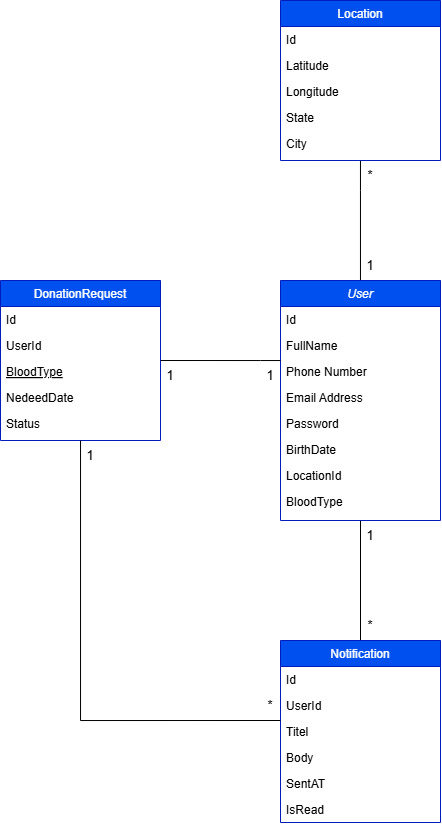

The diagram above was exported from draw.io. Its source (the exported page's mxGraphModel, read from the mxfile embedded in the PNG):
<mxGraphModel dx="247" dy="415" grid="1" gridSize="10" guides="1" tooltips="1" connect="1" arrows="1" fold="1" page="1" pageScale="1" pageWidth="827" pageHeight="1169" math="0" shadow="0">
  <root>
    <mxCell id="WIyWlLk6GJQsqaUBKTNV-0" />
    <mxCell id="WIyWlLk6GJQsqaUBKTNV-1" parent="WIyWlLk6GJQsqaUBKTNV-0" />
    <mxCell id="RdbUuo0fUgOlddg2C_jq-13" style="edgeStyle=orthogonalEdgeStyle;rounded=0;orthogonalLoop=1;jettySize=auto;html=1;endArrow=none;startFill=0;" edge="1" parent="WIyWlLk6GJQsqaUBKTNV-1" source="zkfFHV4jXpPFQw0GAbJ--0" target="RdbUuo0fUgOlddg2C_jq-8">
      <mxGeometry relative="1" as="geometry">
        <Array as="points">
          <mxPoint x="520" y="310" />
          <mxPoint x="520" y="310" />
        </Array>
      </mxGeometry>
    </mxCell>
    <mxCell id="RdbUuo0fUgOlddg2C_jq-14" style="edgeStyle=orthogonalEdgeStyle;rounded=0;orthogonalLoop=1;jettySize=auto;html=1;endArrow=none;startFill=0;" edge="1" parent="WIyWlLk6GJQsqaUBKTNV-1" source="zkfFHV4jXpPFQw0GAbJ--0" target="zkfFHV4jXpPFQw0GAbJ--17">
      <mxGeometry relative="1" as="geometry" />
    </mxCell>
    <mxCell id="zkfFHV4jXpPFQw0GAbJ--0" value="User" style="swimlane;fontStyle=2;align=center;verticalAlign=top;childLayout=stackLayout;horizontal=1;startSize=26;horizontalStack=0;resizeParent=1;resizeLast=0;collapsible=1;marginBottom=0;rounded=0;shadow=0;strokeWidth=1;fillColor=#0050ef;fontColor=#ffffff;strokeColor=#001DBC;" parent="WIyWlLk6GJQsqaUBKTNV-1" vertex="1">
      <mxGeometry x="440" y="400" width="160" height="240" as="geometry">
        <mxRectangle x="230" y="140" width="160" height="26" as="alternateBounds" />
      </mxGeometry>
    </mxCell>
    <mxCell id="zkfFHV4jXpPFQw0GAbJ--1" value="Id" style="text;align=left;verticalAlign=top;spacingLeft=4;spacingRight=4;overflow=hidden;rotatable=0;points=[[0,0.5],[1,0.5]];portConstraint=eastwest;" parent="zkfFHV4jXpPFQw0GAbJ--0" vertex="1">
      <mxGeometry y="26" width="160" height="26" as="geometry" />
    </mxCell>
    <mxCell id="RdbUuo0fUgOlddg2C_jq-0" value="FullName" style="text;align=left;verticalAlign=top;spacingLeft=4;spacingRight=4;overflow=hidden;rotatable=0;points=[[0,0.5],[1,0.5]];portConstraint=eastwest;" vertex="1" parent="zkfFHV4jXpPFQw0GAbJ--0">
      <mxGeometry y="52" width="160" height="26" as="geometry" />
    </mxCell>
    <mxCell id="zkfFHV4jXpPFQw0GAbJ--2" value="Phone Number" style="text;align=left;verticalAlign=top;spacingLeft=4;spacingRight=4;overflow=hidden;rotatable=0;points=[[0,0.5],[1,0.5]];portConstraint=eastwest;rounded=0;shadow=0;html=0;" parent="zkfFHV4jXpPFQw0GAbJ--0" vertex="1">
      <mxGeometry y="78" width="160" height="26" as="geometry" />
    </mxCell>
    <mxCell id="RdbUuo0fUgOlddg2C_jq-1" value="Email Address" style="text;align=left;verticalAlign=top;spacingLeft=4;spacingRight=4;overflow=hidden;rotatable=0;points=[[0,0.5],[1,0.5]];portConstraint=eastwest;rounded=0;shadow=0;html=0;" vertex="1" parent="zkfFHV4jXpPFQw0GAbJ--0">
      <mxGeometry y="104" width="160" height="26" as="geometry" />
    </mxCell>
    <mxCell id="zkfFHV4jXpPFQw0GAbJ--3" value="Password" style="text;align=left;verticalAlign=top;spacingLeft=4;spacingRight=4;overflow=hidden;rotatable=0;points=[[0,0.5],[1,0.5]];portConstraint=eastwest;rounded=0;shadow=0;html=0;" parent="zkfFHV4jXpPFQw0GAbJ--0" vertex="1">
      <mxGeometry y="130" width="160" height="26" as="geometry" />
    </mxCell>
    <mxCell id="RdbUuo0fUgOlddg2C_jq-2" value="BirthDate" style="text;align=left;verticalAlign=top;spacingLeft=4;spacingRight=4;overflow=hidden;rotatable=0;points=[[0,0.5],[1,0.5]];portConstraint=eastwest;rounded=0;shadow=0;html=0;" vertex="1" parent="zkfFHV4jXpPFQw0GAbJ--0">
      <mxGeometry y="156" width="160" height="26" as="geometry" />
    </mxCell>
    <mxCell id="RdbUuo0fUgOlddg2C_jq-4" value="LocationId" style="text;align=left;verticalAlign=top;spacingLeft=4;spacingRight=4;overflow=hidden;rotatable=0;points=[[0,0.5],[1,0.5]];portConstraint=eastwest;rounded=0;shadow=0;html=0;" vertex="1" parent="zkfFHV4jXpPFQw0GAbJ--0">
      <mxGeometry y="182" width="160" height="26" as="geometry" />
    </mxCell>
    <mxCell id="RdbUuo0fUgOlddg2C_jq-25" value="BloodType" style="text;align=left;verticalAlign=top;spacingLeft=4;spacingRight=4;overflow=hidden;rotatable=0;points=[[0,0.5],[1,0.5]];portConstraint=eastwest;rounded=0;shadow=0;html=0;" vertex="1" parent="zkfFHV4jXpPFQw0GAbJ--0">
      <mxGeometry y="208" width="160" height="26" as="geometry" />
    </mxCell>
    <mxCell id="zkfFHV4jXpPFQw0GAbJ--6" value="DonationRequest" style="swimlane;fontStyle=0;align=center;verticalAlign=top;childLayout=stackLayout;horizontal=1;startSize=26;horizontalStack=0;resizeParent=1;resizeLast=0;collapsible=1;marginBottom=0;rounded=0;shadow=0;strokeWidth=1;fillColor=#0050ef;fontColor=#ffffff;strokeColor=#001DBC;" parent="WIyWlLk6GJQsqaUBKTNV-1" vertex="1">
      <mxGeometry x="160" y="400" width="160" height="160" as="geometry">
        <mxRectangle x="130" y="380" width="160" height="26" as="alternateBounds" />
      </mxGeometry>
    </mxCell>
    <mxCell id="zkfFHV4jXpPFQw0GAbJ--7" value="Id" style="text;align=left;verticalAlign=top;spacingLeft=4;spacingRight=4;overflow=hidden;rotatable=0;points=[[0,0.5],[1,0.5]];portConstraint=eastwest;" parent="zkfFHV4jXpPFQw0GAbJ--6" vertex="1">
      <mxGeometry y="26" width="160" height="26" as="geometry" />
    </mxCell>
    <mxCell id="zkfFHV4jXpPFQw0GAbJ--8" value="UserId" style="text;align=left;verticalAlign=top;spacingLeft=4;spacingRight=4;overflow=hidden;rotatable=0;points=[[0,0.5],[1,0.5]];portConstraint=eastwest;rounded=0;shadow=0;html=0;" parent="zkfFHV4jXpPFQw0GAbJ--6" vertex="1">
      <mxGeometry y="52" width="160" height="26" as="geometry" />
    </mxCell>
    <mxCell id="zkfFHV4jXpPFQw0GAbJ--10" value="BloodType" style="text;align=left;verticalAlign=top;spacingLeft=4;spacingRight=4;overflow=hidden;rotatable=0;points=[[0,0.5],[1,0.5]];portConstraint=eastwest;fontStyle=4" parent="zkfFHV4jXpPFQw0GAbJ--6" vertex="1">
      <mxGeometry y="78" width="160" height="26" as="geometry" />
    </mxCell>
    <mxCell id="zkfFHV4jXpPFQw0GAbJ--11" value="NedeedDate" style="text;align=left;verticalAlign=top;spacingLeft=4;spacingRight=4;overflow=hidden;rotatable=0;points=[[0,0.5],[1,0.5]];portConstraint=eastwest;" parent="zkfFHV4jXpPFQw0GAbJ--6" vertex="1">
      <mxGeometry y="104" width="160" height="26" as="geometry" />
    </mxCell>
    <mxCell id="RdbUuo0fUgOlddg2C_jq-12" value="Status" style="text;align=left;verticalAlign=top;spacingLeft=4;spacingRight=4;overflow=hidden;rotatable=0;points=[[0,0.5],[1,0.5]];portConstraint=eastwest;" vertex="1" parent="zkfFHV4jXpPFQw0GAbJ--6">
      <mxGeometry y="130" width="160" height="30" as="geometry" />
    </mxCell>
    <mxCell id="zkfFHV4jXpPFQw0GAbJ--13" value="Location" style="swimlane;fontStyle=0;align=center;verticalAlign=top;childLayout=stackLayout;horizontal=1;startSize=26;horizontalStack=0;resizeParent=1;resizeLast=0;collapsible=1;marginBottom=0;rounded=0;shadow=0;strokeWidth=1;fillColor=#0050ef;fontColor=#ffffff;strokeColor=#001DBC;" parent="WIyWlLk6GJQsqaUBKTNV-1" vertex="1">
      <mxGeometry x="440" y="120" width="160" height="160" as="geometry">
        <mxRectangle x="340" y="380" width="170" height="26" as="alternateBounds" />
      </mxGeometry>
    </mxCell>
    <mxCell id="zkfFHV4jXpPFQw0GAbJ--14" value="Id" style="text;align=left;verticalAlign=top;spacingLeft=4;spacingRight=4;overflow=hidden;rotatable=0;points=[[0,0.5],[1,0.5]];portConstraint=eastwest;" parent="zkfFHV4jXpPFQw0GAbJ--13" vertex="1">
      <mxGeometry y="26" width="160" height="26" as="geometry" />
    </mxCell>
    <mxCell id="RdbUuo0fUgOlddg2C_jq-5" value="Latitude" style="text;align=left;verticalAlign=top;spacingLeft=4;spacingRight=4;overflow=hidden;rotatable=0;points=[[0,0.5],[1,0.5]];portConstraint=eastwest;" vertex="1" parent="zkfFHV4jXpPFQw0GAbJ--13">
      <mxGeometry y="52" width="160" height="26" as="geometry" />
    </mxCell>
    <mxCell id="RdbUuo0fUgOlddg2C_jq-6" value="Longitude" style="text;align=left;verticalAlign=top;spacingLeft=4;spacingRight=4;overflow=hidden;rotatable=0;points=[[0,0.5],[1,0.5]];portConstraint=eastwest;" vertex="1" parent="zkfFHV4jXpPFQw0GAbJ--13">
      <mxGeometry y="78" width="160" height="26" as="geometry" />
    </mxCell>
    <mxCell id="RdbUuo0fUgOlddg2C_jq-7" value="State" style="text;align=left;verticalAlign=top;spacingLeft=4;spacingRight=4;overflow=hidden;rotatable=0;points=[[0,0.5],[1,0.5]];portConstraint=eastwest;" vertex="1" parent="zkfFHV4jXpPFQw0GAbJ--13">
      <mxGeometry y="104" width="160" height="26" as="geometry" />
    </mxCell>
    <mxCell id="RdbUuo0fUgOlddg2C_jq-8" value="City" style="text;align=left;verticalAlign=top;spacingLeft=4;spacingRight=4;overflow=hidden;rotatable=0;points=[[0,0.5],[1,0.5]];portConstraint=eastwest;" vertex="1" parent="zkfFHV4jXpPFQw0GAbJ--13">
      <mxGeometry y="130" width="160" height="30" as="geometry" />
    </mxCell>
    <mxCell id="zkfFHV4jXpPFQw0GAbJ--17" value="Notification" style="swimlane;fontStyle=0;align=center;verticalAlign=top;childLayout=stackLayout;horizontal=1;startSize=26;horizontalStack=0;resizeParent=1;resizeLast=0;collapsible=1;marginBottom=0;rounded=0;shadow=0;strokeWidth=1;fillColor=#0050ef;fontColor=#ffffff;strokeColor=#001DBC;" parent="WIyWlLk6GJQsqaUBKTNV-1" vertex="1">
      <mxGeometry x="440" y="760" width="160" height="182" as="geometry">
        <mxRectangle x="550" y="140" width="160" height="26" as="alternateBounds" />
      </mxGeometry>
    </mxCell>
    <mxCell id="zkfFHV4jXpPFQw0GAbJ--18" value="Id" style="text;align=left;verticalAlign=top;spacingLeft=4;spacingRight=4;overflow=hidden;rotatable=0;points=[[0,0.5],[1,0.5]];portConstraint=eastwest;" parent="zkfFHV4jXpPFQw0GAbJ--17" vertex="1">
      <mxGeometry y="26" width="160" height="26" as="geometry" />
    </mxCell>
    <mxCell id="zkfFHV4jXpPFQw0GAbJ--19" value="UserId" style="text;align=left;verticalAlign=top;spacingLeft=4;spacingRight=4;overflow=hidden;rotatable=0;points=[[0,0.5],[1,0.5]];portConstraint=eastwest;rounded=0;shadow=0;html=0;" parent="zkfFHV4jXpPFQw0GAbJ--17" vertex="1">
      <mxGeometry y="52" width="160" height="26" as="geometry" />
    </mxCell>
    <mxCell id="zkfFHV4jXpPFQw0GAbJ--20" value="Titel" style="text;align=left;verticalAlign=top;spacingLeft=4;spacingRight=4;overflow=hidden;rotatable=0;points=[[0,0.5],[1,0.5]];portConstraint=eastwest;rounded=0;shadow=0;html=0;" parent="zkfFHV4jXpPFQw0GAbJ--17" vertex="1">
      <mxGeometry y="78" width="160" height="26" as="geometry" />
    </mxCell>
    <mxCell id="RdbUuo0fUgOlddg2C_jq-9" value="Body" style="text;align=left;verticalAlign=top;spacingLeft=4;spacingRight=4;overflow=hidden;rotatable=0;points=[[0,0.5],[1,0.5]];portConstraint=eastwest;rounded=0;shadow=0;html=0;" vertex="1" parent="zkfFHV4jXpPFQw0GAbJ--17">
      <mxGeometry y="104" width="160" height="26" as="geometry" />
    </mxCell>
    <mxCell id="zkfFHV4jXpPFQw0GAbJ--24" value="SentAT" style="text;align=left;verticalAlign=top;spacingLeft=4;spacingRight=4;overflow=hidden;rotatable=0;points=[[0,0.5],[1,0.5]];portConstraint=eastwest;" parent="zkfFHV4jXpPFQw0GAbJ--17" vertex="1">
      <mxGeometry y="130" width="160" height="26" as="geometry" />
    </mxCell>
    <mxCell id="RdbUuo0fUgOlddg2C_jq-24" value="IsRead" style="text;align=left;verticalAlign=top;spacingLeft=4;spacingRight=4;overflow=hidden;rotatable=0;points=[[0,0.5],[1,0.5]];portConstraint=eastwest;" vertex="1" parent="zkfFHV4jXpPFQw0GAbJ--17">
      <mxGeometry y="156" width="160" height="26" as="geometry" />
    </mxCell>
    <mxCell id="RdbUuo0fUgOlddg2C_jq-11" style="edgeStyle=orthogonalEdgeStyle;rounded=0;orthogonalLoop=1;jettySize=auto;html=1;entryX=1;entryY=1.077;entryDx=0;entryDy=0;entryPerimeter=0;endArrow=none;startFill=0;" edge="1" parent="WIyWlLk6GJQsqaUBKTNV-1" source="zkfFHV4jXpPFQw0GAbJ--0" target="zkfFHV4jXpPFQw0GAbJ--8">
      <mxGeometry relative="1" as="geometry">
        <Array as="points">
          <mxPoint x="420" y="480" />
          <mxPoint x="420" y="480" />
        </Array>
      </mxGeometry>
    </mxCell>
    <mxCell id="RdbUuo0fUgOlddg2C_jq-15" value="1" style="text;html=1;align=center;verticalAlign=middle;whiteSpace=wrap;rounded=0;" vertex="1" parent="WIyWlLk6GJQsqaUBKTNV-1">
      <mxGeometry x="500" y="640" width="60" height="30" as="geometry" />
    </mxCell>
    <mxCell id="RdbUuo0fUgOlddg2C_jq-16" value="*" style="text;html=1;align=center;verticalAlign=middle;whiteSpace=wrap;rounded=0;" vertex="1" parent="WIyWlLk6GJQsqaUBKTNV-1">
      <mxGeometry x="500" y="730" width="60" height="30" as="geometry" />
    </mxCell>
    <mxCell id="RdbUuo0fUgOlddg2C_jq-17" value="1" style="text;html=1;align=center;verticalAlign=middle;whiteSpace=wrap;rounded=0;" vertex="1" parent="WIyWlLk6GJQsqaUBKTNV-1">
      <mxGeometry x="400" y="480" width="60" height="30" as="geometry" />
    </mxCell>
    <mxCell id="RdbUuo0fUgOlddg2C_jq-18" value="1" style="text;html=1;align=center;verticalAlign=middle;whiteSpace=wrap;rounded=0;" vertex="1" parent="WIyWlLk6GJQsqaUBKTNV-1">
      <mxGeometry x="300" y="480" width="60" height="30" as="geometry" />
    </mxCell>
    <mxCell id="RdbUuo0fUgOlddg2C_jq-19" value="1" style="text;html=1;align=center;verticalAlign=middle;whiteSpace=wrap;rounded=0;" vertex="1" parent="WIyWlLk6GJQsqaUBKTNV-1">
      <mxGeometry x="500" y="370" width="60" height="30" as="geometry" />
    </mxCell>
    <mxCell id="RdbUuo0fUgOlddg2C_jq-20" value="*" style="text;html=1;align=center;verticalAlign=middle;whiteSpace=wrap;rounded=0;" vertex="1" parent="WIyWlLk6GJQsqaUBKTNV-1">
      <mxGeometry x="500" y="280" width="60" height="30" as="geometry" />
    </mxCell>
    <mxCell id="RdbUuo0fUgOlddg2C_jq-21" style="edgeStyle=orthogonalEdgeStyle;rounded=0;orthogonalLoop=1;jettySize=auto;html=1;endArrow=none;startFill=0;entryX=0;entryY=0.077;entryDx=0;entryDy=0;entryPerimeter=0;" edge="1" parent="WIyWlLk6GJQsqaUBKTNV-1" source="zkfFHV4jXpPFQw0GAbJ--6" target="zkfFHV4jXpPFQw0GAbJ--20">
      <mxGeometry relative="1" as="geometry">
        <mxPoint x="439" y="840" as="targetPoint" />
        <Array as="points">
          <mxPoint x="240" y="840" />
        </Array>
      </mxGeometry>
    </mxCell>
    <mxCell id="RdbUuo0fUgOlddg2C_jq-22" value="1" style="text;html=1;align=center;verticalAlign=middle;whiteSpace=wrap;rounded=0;" vertex="1" parent="WIyWlLk6GJQsqaUBKTNV-1">
      <mxGeometry x="220" y="560" width="60" height="30" as="geometry" />
    </mxCell>
    <mxCell id="RdbUuo0fUgOlddg2C_jq-23" value="*" style="text;html=1;align=center;verticalAlign=middle;whiteSpace=wrap;rounded=0;" vertex="1" parent="WIyWlLk6GJQsqaUBKTNV-1">
      <mxGeometry x="400" y="810" width="60" height="30" as="geometry" />
    </mxCell>
  </root>
</mxGraphModel>